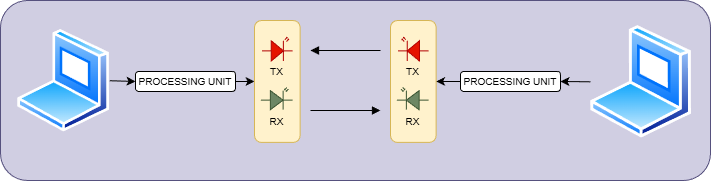

The diagram above was exported from draw.io. Its source (the exported page's mxGraphModel, read from the mxfile embedded in the PNG):
<mxGraphModel dx="1601" dy="650" grid="1" gridSize="10" guides="1" tooltips="1" connect="1" arrows="1" fold="1" page="1" pageScale="1" pageWidth="850" pageHeight="1100" math="0" shadow="0">
  <root>
    <mxCell id="0" />
    <mxCell id="1" parent="0" />
    <mxCell id="29" value="" style="group" vertex="1" connectable="0" parent="1">
      <mxGeometry x="-100" y="160" width="710" height="180" as="geometry" />
    </mxCell>
    <mxCell id="28" value="" style="rounded=1;whiteSpace=wrap;html=1;fillColor=#d0cee2;strokeColor=#56517e;" parent="29" vertex="1">
      <mxGeometry width="710" height="180" as="geometry" />
    </mxCell>
    <mxCell id="20" style="edgeStyle=none;html=1;exitX=1;exitY=0.5;exitDx=0;exitDy=0;entryX=0;entryY=0.5;entryDx=0;entryDy=0;" parent="29" source="3" target="19" edge="1">
      <mxGeometry relative="1" as="geometry" />
    </mxCell>
    <mxCell id="3" value="" style="image;aspect=fixed;perimeter=ellipsePerimeter;html=1;align=center;shadow=0;dashed=0;spacingTop=3;image=img/lib/active_directory/laptop_client.svg;" parent="29" vertex="1">
      <mxGeometry x="17" y="28.99000000000001" width="92.25" height="102.5" as="geometry" />
    </mxCell>
    <mxCell id="27" style="edgeStyle=none;html=1;exitX=0;exitY=0.5;exitDx=0;exitDy=0;entryX=1;entryY=0.5;entryDx=0;entryDy=0;" parent="29" source="4" target="5" edge="1">
      <mxGeometry relative="1" as="geometry" />
    </mxCell>
    <mxCell id="4" value="" style="image;aspect=fixed;perimeter=ellipsePerimeter;html=1;align=center;shadow=0;dashed=0;spacingTop=3;image=img/lib/active_directory/laptop_client.svg;" parent="29" vertex="1">
      <mxGeometry x="590" y="25.079999999999984" width="101.25" height="112.5" as="geometry" />
    </mxCell>
    <mxCell id="26" style="edgeStyle=none;html=1;exitX=0;exitY=0.5;exitDx=0;exitDy=0;entryX=0.5;entryY=0;entryDx=0;entryDy=0;" parent="29" source="5" target="14" edge="1">
      <mxGeometry relative="1" as="geometry" />
    </mxCell>
    <mxCell id="5" value="&lt;font style=&quot;font-size: 10px;&quot;&gt;PROCESSING UNIT&lt;/font&gt;" style="rounded=1;whiteSpace=wrap;html=1;" parent="29" vertex="1">
      <mxGeometry x="460" y="70.94999999999999" width="100" height="20" as="geometry" />
    </mxCell>
    <mxCell id="21" style="edgeStyle=none;html=1;exitX=1;exitY=0.5;exitDx=0;exitDy=0;entryX=0.5;entryY=1;entryDx=0;entryDy=0;" parent="29" source="19" target="2" edge="1">
      <mxGeometry relative="1" as="geometry" />
    </mxCell>
    <mxCell id="19" value="&lt;font style=&quot;font-size: 10px;&quot;&gt;PROCESSING UNIT&lt;/font&gt;" style="rounded=1;whiteSpace=wrap;html=1;" parent="29" vertex="1">
      <mxGeometry x="135" y="70.94999999999999" width="100" height="20" as="geometry" />
    </mxCell>
    <mxCell id="23" value="" style="endArrow=block;endFill=1;html=1;edgeStyle=orthogonalEdgeStyle;align=left;verticalAlign=top;" parent="29" edge="1">
      <mxGeometry x="-1" relative="1" as="geometry">
        <mxPoint x="310" y="110" as="sourcePoint" />
        <mxPoint x="380" y="110" as="targetPoint" />
      </mxGeometry>
    </mxCell>
    <mxCell id="25" value="" style="endArrow=block;endFill=1;html=1;edgeStyle=orthogonalEdgeStyle;align=left;verticalAlign=top;" parent="29" edge="1">
      <mxGeometry x="-1" relative="1" as="geometry">
        <mxPoint x="380" y="50" as="sourcePoint" />
        <mxPoint x="310" y="50" as="targetPoint" />
      </mxGeometry>
    </mxCell>
    <mxCell id="14" value="" style="rounded=1;whiteSpace=wrap;html=1;rotation=90;fillColor=#fff2cc;strokeColor=#d6b656;" parent="29" vertex="1">
      <mxGeometry x="351.87" y="58.129999999999995" width="121.9" height="45.63" as="geometry" />
    </mxCell>
    <mxCell id="15" value="" style="verticalLabelPosition=bottom;shadow=0;dashed=0;align=center;html=1;verticalAlign=top;shape=mxgraph.electrical.opto_electronics.led_2;pointerEvents=1;flipV=0;flipH=1;fillColor=#e51400;fontColor=#ffffff;strokeColor=#B20000;" parent="29" vertex="1">
      <mxGeometry x="397.54" y="36.900000000000006" width="30.55" height="23.6" as="geometry" />
    </mxCell>
    <mxCell id="16" value="" style="verticalLabelPosition=bottom;shadow=0;dashed=0;align=center;html=1;verticalAlign=top;shape=mxgraph.electrical.opto_electronics.photodiode;pointerEvents=1;flipH=1;fillColor=#6d8764;fontColor=#ffffff;strokeColor=#3A5431;" parent="29" vertex="1">
      <mxGeometry x="396.36" y="87.01999999999998" width="31.73" height="22.13" as="geometry" />
    </mxCell>
    <mxCell id="17" value="&lt;font color=&quot;#000000&quot; style=&quot;font-size: 10px;&quot;&gt;TX&lt;/font&gt;" style="text;html=1;align=center;verticalAlign=middle;whiteSpace=wrap;rounded=0;" parent="29" vertex="1">
      <mxGeometry x="397.86" y="64.5" width="28.73" height="13.6" as="geometry" />
    </mxCell>
    <mxCell id="18" value="&lt;font color=&quot;#000000&quot; style=&quot;font-size: 10px;&quot;&gt;RX&lt;/font&gt;" style="text;html=1;align=center;verticalAlign=middle;whiteSpace=wrap;rounded=0;" parent="29" vertex="1">
      <mxGeometry x="397.86" y="114.5" width="28.73" height="13.6" as="geometry" />
    </mxCell>
    <mxCell id="12" value="" style="group" parent="29" vertex="1" connectable="0">
      <mxGeometry x="254.005" y="19.995000000000005" width="45.630000000000024" height="121.9" as="geometry" />
    </mxCell>
    <mxCell id="2" value="" style="rounded=1;whiteSpace=wrap;html=1;rotation=90;fillColor=#fff2cc;strokeColor=#d6b656;" parent="12" vertex="1">
      <mxGeometry x="-38.13499999999996" y="38.13499999999999" width="121.9" height="45.63" as="geometry" />
    </mxCell>
    <mxCell id="6" value="" style="verticalLabelPosition=bottom;shadow=0;dashed=0;align=center;html=1;verticalAlign=top;shape=mxgraph.electrical.opto_electronics.led_2;pointerEvents=1;fillColor=#e51400;fontColor=#ffffff;strokeColor=#B20000;" parent="12" vertex="1">
      <mxGeometry x="7.535000000000025" y="16.905" width="30.55" height="23.6" as="geometry" />
    </mxCell>
    <mxCell id="7" value="" style="verticalLabelPosition=bottom;shadow=0;dashed=0;align=center;html=1;verticalAlign=top;shape=mxgraph.electrical.opto_electronics.photodiode;pointerEvents=1;fillColor=#6d8764;fontColor=#ffffff;strokeColor=#3A5431;" parent="12" vertex="1">
      <mxGeometry x="6.355000000000047" y="67.025" width="31.73" height="22.13" as="geometry" />
    </mxCell>
    <mxCell id="10" value="&lt;font color=&quot;#000000&quot; style=&quot;font-size: 10px;&quot;&gt;TX&lt;/font&gt;" style="text;html=1;align=center;verticalAlign=middle;whiteSpace=wrap;rounded=0;" parent="12" vertex="1">
      <mxGeometry x="7.855000000000047" y="44.504999999999995" width="28.73" height="13.6" as="geometry" />
    </mxCell>
    <mxCell id="11" value="&lt;font color=&quot;#000000&quot; style=&quot;font-size: 10px;&quot;&gt;RX&lt;/font&gt;" style="text;html=1;align=center;verticalAlign=middle;whiteSpace=wrap;rounded=0;" parent="12" vertex="1">
      <mxGeometry x="7.855000000000047" y="94.50500000000002" width="28.73" height="13.6" as="geometry" />
    </mxCell>
  </root>
</mxGraphModel>